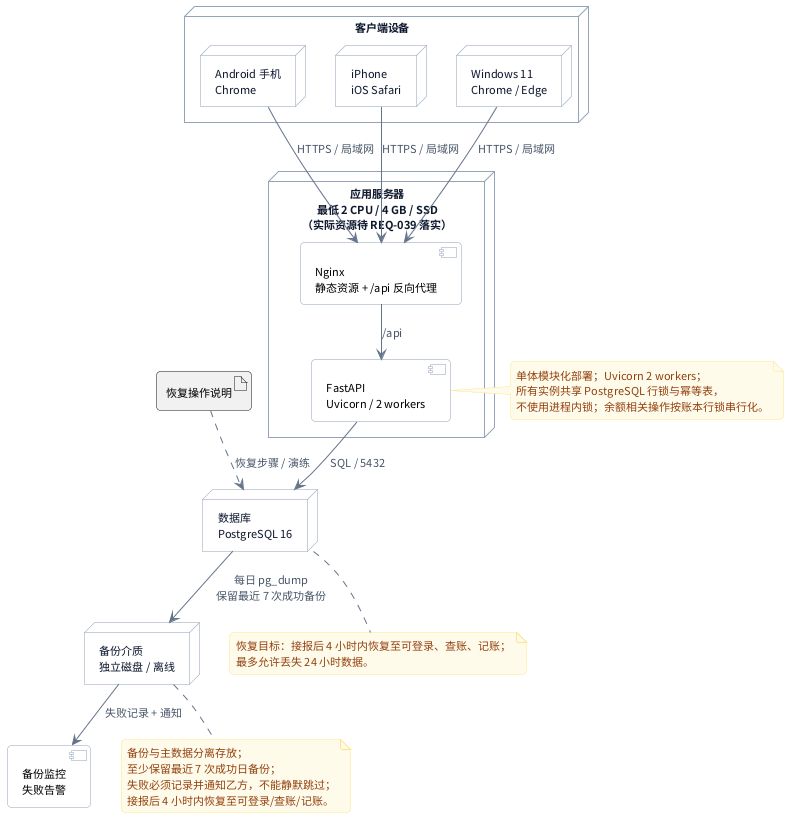

The diagram above was rendered by PlantUML. Its source (embedded in the PNG):
@startuml UML部署图
' 多人共享记账系统 - 部署图（初稿）
skinparam backgroundColor #FFFFFF
skinparam defaultFontName "Noto Sans CJK SC"
skinparam defaultFontSize 11
skinparam shadowing false
skinparam roundcorner 8
skinparam ArrowColor #64748B
skinparam ArrowFontColor #475569
skinparam nodeBorderColor #94A3B8
skinparam nodeBackgroundColor #F8FAFC
skinparam nodeFontColor #0F172A
skinparam componentBorderColor #94A3B8
skinparam componentBackgroundColor #FFFFFF
skinparam databaseBackgroundColor #ECFDF5
skinparam databaseBorderColor #86EFAC
skinparam noteBackgroundColor #FFFBEB
skinparam noteBorderColor #FDE68A
skinparam noteFontColor #92400E
skinparam nodesep 30
skinparam ranksep 38

node "客户端设备" {
  node "Android 手机\nChrome" as Android
  node "iPhone\niOS Safari" as iPhone
  node "Windows 11\nChrome / Edge" as Win
}

node "应用服务器\n最低 2 CPU / 4 GB / SSD\n（实际资源待 REQ-039 落实）" {
  component "Nginx\n静态资源 + /api 反向代理" as Nginx
  component "FastAPI\nUvicorn / 2 workers" as App
}

node "数据库\nPostgreSQL 16" as DB
node "备份介质\n独立磁盘 / 离线" as Backup
component "备份监控\n失败告警" as Monitor
artifact "恢复操作说明" as Runbook

Android --> Nginx : HTTPS / 局域网
iPhone --> Nginx : HTTPS / 局域网
Win --> Nginx : HTTPS / 局域网
Nginx --> App : /api
App --> DB : SQL / 5432
DB --> Backup : 每日 pg_dump\n保留最近 7 次成功备份
Backup --> Monitor : 失败记录 + 通知
Runbook ..> DB : 恢复步骤 / 演练

note right of App
  单体模块化部署；Uvicorn 2 workers；
  所有实例共享 PostgreSQL 行锁与幂等表，
  不使用进程内锁；余额相关操作按账本行锁串行化。
end note

note bottom of DB
  恢复目标：接报后 4 小时内恢复至可登录、查账、记账；
  最多允许丢失 24 小时数据。
end note

note bottom of Backup
  备份与主数据分离存放；
  至少保留最近 7 次成功日备份；
  失败必须记录并通知乙方，不能静默跳过；
  接报后 4 小时内恢复至可登录/查账/记账。
end note
@enduml